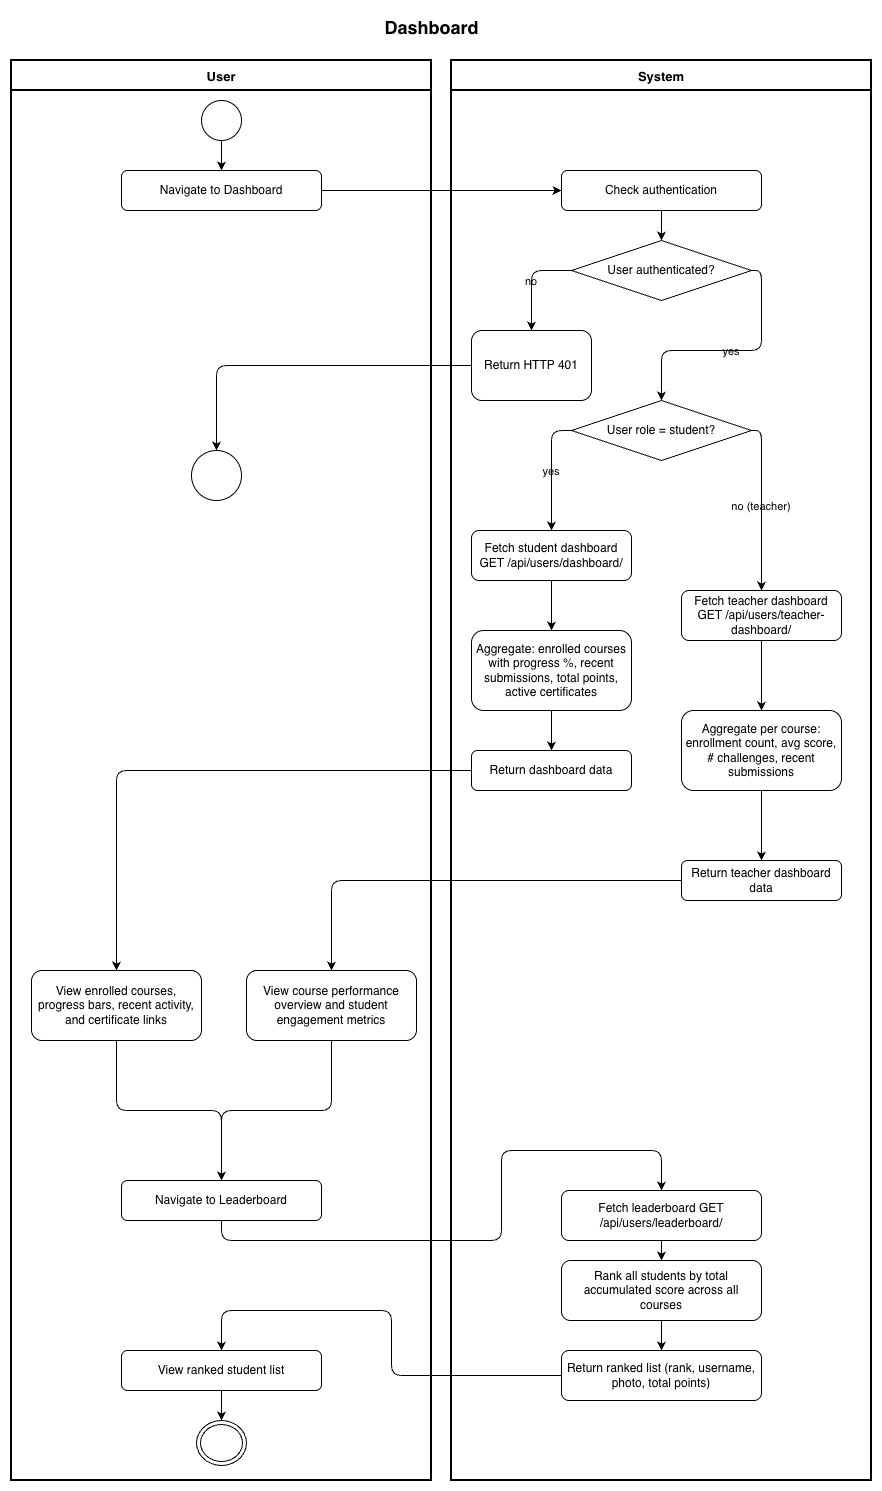

The diagram above was exported from draw.io. Its source (the exported page's mxGraphModel, read from the mxfile embedded in the PNG):
<mxGraphModel dx="1018" dy="815" grid="1" gridSize="10" guides="1" tooltips="1" connect="1" arrows="1" fold="1" page="1" pageScale="1" pageWidth="827" pageHeight="1169" background="#ffffff" math="0" shadow="0" adaptiveColors="auto">
  <root>
    <mxCell id="0" />
    <mxCell id="1" parent="0" />
    <mxCell id="2" parent="1" style="text;html=1;strokeColor=none;fillColor=none;align=center;fontSize=18;fontStyle=1;labelBackgroundColor=none;" value="Dashboard" vertex="1">
      <mxGeometry height="40" width="560" x="160" y="10" as="geometry" />
    </mxCell>
    <mxCell id="3" parent="1" style="swimlane;startSize=30;fontStyle=1;fontSize=13;swimlaneLine=1;strokeWidth=2;labelBackgroundColor=none;" value="User" vertex="1">
      <mxGeometry height="1420" width="420" x="20" y="60" as="geometry" />
    </mxCell>
    <mxCell id="5" parent="3" style="ellipse;aspect=fixed;labelBackgroundColor=none;" value="" vertex="1">
      <mxGeometry height="40" width="40" x="190" y="40" as="geometry" />
    </mxCell>
    <mxCell id="6" parent="3" style="rounded=1;whiteSpace=wrap;html=1;labelBackgroundColor=none;" value="Navigate to Dashboard" vertex="1">
      <mxGeometry height="40" width="200" x="110" y="110" as="geometry" />
    </mxCell>
    <mxCell id="10" parent="3" style="ellipse;aspect=fixed;labelBackgroundColor=none;" value="" vertex="1">
      <mxGeometry height="50" width="50" x="180" y="390" as="geometry" />
    </mxCell>
    <mxCell id="15" parent="3" style="rounded=1;whiteSpace=wrap;html=1;labelBackgroundColor=none;" value="View enrolled courses, progress bars, recent activity, and certificate links" vertex="1">
      <mxGeometry height="70" width="170" x="20" y="910" as="geometry" />
    </mxCell>
    <mxCell id="19" parent="3" style="rounded=1;whiteSpace=wrap;html=1;labelBackgroundColor=none;" value="View course performance overview and student engagement metrics" vertex="1">
      <mxGeometry height="70" width="170" x="235" y="910" as="geometry" />
    </mxCell>
    <mxCell id="20" parent="3" style="rounded=1;whiteSpace=wrap;html=1;labelBackgroundColor=none;" value="Navigate to Leaderboard" vertex="1">
      <mxGeometry height="40" width="200" x="110" y="1120" as="geometry" />
    </mxCell>
    <mxCell id="24" parent="3" style="rounded=1;whiteSpace=wrap;html=1;labelBackgroundColor=none;" value="View ranked student list" vertex="1">
      <mxGeometry height="40" width="200" x="110" y="1290" as="geometry" />
    </mxCell>
    <mxCell id="25" parent="3" style="ellipse;html=1;shape=endState;labelBackgroundColor=none;" value="" vertex="1">
      <mxGeometry height="45" width="50" x="185" y="1360" as="geometry" />
    </mxCell>
    <mxCell id="4" parent="1" style="swimlane;startSize=30;fontStyle=1;fontSize=13;swimlaneLine=1;strokeWidth=2;labelBackgroundColor=none;" value="System" vertex="1">
      <mxGeometry height="1420" width="420" x="460" y="60" as="geometry" />
    </mxCell>
    <mxCell id="7" parent="4" style="rounded=1;whiteSpace=wrap;html=1;labelBackgroundColor=none;" value="Check authentication" vertex="1">
      <mxGeometry height="40" width="200" x="110" y="110" as="geometry" />
    </mxCell>
    <mxCell id="8" parent="4" style="rhombus;whiteSpace=wrap;html=1;labelBackgroundColor=none;" value="User authenticated?" vertex="1">
      <mxGeometry height="60" width="180" x="120" y="180" as="geometry" />
    </mxCell>
    <mxCell id="9" parent="4" style="rounded=1;whiteSpace=wrap;html=1;labelBackgroundColor=none;" value="Return HTTP 401" vertex="1">
      <mxGeometry height="70" width="120" x="20" y="270" as="geometry" />
    </mxCell>
    <mxCell id="11" parent="4" style="rhombus;whiteSpace=wrap;html=1;labelBackgroundColor=none;" value="User role = student?" vertex="1">
      <mxGeometry height="60" width="180" x="120" y="340" as="geometry" />
    </mxCell>
    <mxCell id="12" parent="4" style="rounded=1;whiteSpace=wrap;html=1;labelBackgroundColor=none;" value="Fetch student dashboard GET /api/users/dashboard/" vertex="1">
      <mxGeometry height="50" width="160" x="20" y="470" as="geometry" />
    </mxCell>
    <mxCell id="13" parent="4" style="rounded=1;whiteSpace=wrap;html=1;labelBackgroundColor=none;" value="Aggregate: enrolled courses with progress %, recent submissions, total points, active certificates" vertex="1">
      <mxGeometry height="80" width="160" x="20" y="570" as="geometry" />
    </mxCell>
    <mxCell id="14" parent="4" style="rounded=1;whiteSpace=wrap;html=1;labelBackgroundColor=none;" value="Return dashboard data" vertex="1">
      <mxGeometry height="40" width="160" x="20" y="690" as="geometry" />
    </mxCell>
    <mxCell id="16" parent="4" style="rounded=1;whiteSpace=wrap;html=1;labelBackgroundColor=none;" value="Fetch teacher dashboard GET /api/users/teacher-dashboard/" vertex="1">
      <mxGeometry height="50" width="160" x="230" y="530" as="geometry" />
    </mxCell>
    <mxCell id="17" parent="4" style="rounded=1;whiteSpace=wrap;html=1;labelBackgroundColor=none;" value="Aggregate per course: enrollment count, avg score, # challenges, recent submissions" vertex="1">
      <mxGeometry height="80" width="160" x="230" y="650" as="geometry" />
    </mxCell>
    <mxCell id="18" parent="4" style="rounded=1;whiteSpace=wrap;html=1;labelBackgroundColor=none;" value="Return teacher dashboard data" vertex="1">
      <mxGeometry height="40" width="160" x="230" y="800" as="geometry" />
    </mxCell>
    <mxCell id="21" parent="4" style="rounded=1;whiteSpace=wrap;html=1;labelBackgroundColor=none;" value="Fetch leaderboard GET /api/users/leaderboard/" vertex="1">
      <mxGeometry height="50" width="200" x="110" y="1130" as="geometry" />
    </mxCell>
    <mxCell id="22" parent="4" style="rounded=1;whiteSpace=wrap;html=1;labelBackgroundColor=none;" value="Rank all students by total accumulated score across all courses" vertex="1">
      <mxGeometry height="60" width="200" x="110" y="1200" as="geometry" />
    </mxCell>
    <mxCell id="23" parent="4" style="rounded=1;whiteSpace=wrap;html=1;labelBackgroundColor=none;" value="Return ranked list (rank, username, photo, total points)" vertex="1">
      <mxGeometry height="50" width="200" x="110" y="1290" as="geometry" />
    </mxCell>
    <mxCell id="50" edge="1" parent="1" source="5" style="edgeStyle=orthogonalEdgeStyle;labelBackgroundColor=none;fontColor=default;" target="6">
      <mxGeometry relative="1" as="geometry" />
    </mxCell>
    <mxCell id="51" edge="1" parent="1" source="6" style="edgeStyle=orthogonalEdgeStyle;labelBackgroundColor=none;fontColor=default;" target="7">
      <mxGeometry relative="1" as="geometry" />
    </mxCell>
    <mxCell id="52" edge="1" parent="1" source="7" style="edgeStyle=orthogonalEdgeStyle;labelBackgroundColor=none;fontColor=default;" target="8">
      <mxGeometry relative="1" as="geometry" />
    </mxCell>
    <mxCell id="53" edge="1" parent="1" source="8" style="edgeStyle=orthogonalEdgeStyle;labelBackgroundColor=none;fontColor=default;exitX=0;exitY=0.5;exitDx=0;exitDy=0;" target="9" value="no">
      <mxGeometry relative="1" as="geometry" />
    </mxCell>
    <mxCell id="54" edge="1" parent="1" source="9" style="edgeStyle=orthogonalEdgeStyle;labelBackgroundColor=none;fontColor=default;" target="10">
      <mxGeometry relative="1" as="geometry" />
    </mxCell>
    <mxCell id="55" edge="1" parent="1" source="8" style="edgeStyle=orthogonalEdgeStyle;labelBackgroundColor=none;fontColor=default;exitX=1;exitY=0.5;exitDx=0;exitDy=0;" target="11" value="yes">
      <mxGeometry relative="1" as="geometry" />
    </mxCell>
    <mxCell id="56" edge="1" parent="1" source="11" style="edgeStyle=orthogonalEdgeStyle;labelBackgroundColor=none;fontColor=default;exitX=0;exitY=0.5;exitDx=0;exitDy=0;" target="12" value="yes">
      <mxGeometry relative="1" as="geometry" />
    </mxCell>
    <mxCell id="57" edge="1" parent="1" source="12" style="edgeStyle=orthogonalEdgeStyle;labelBackgroundColor=none;fontColor=default;" target="13">
      <mxGeometry relative="1" as="geometry" />
    </mxCell>
    <mxCell id="58" edge="1" parent="1" source="13" style="edgeStyle=orthogonalEdgeStyle;labelBackgroundColor=none;fontColor=default;" target="14">
      <mxGeometry relative="1" as="geometry" />
    </mxCell>
    <mxCell id="59" edge="1" parent="1" source="14" style="edgeStyle=orthogonalEdgeStyle;labelBackgroundColor=none;fontColor=default;" target="15">
      <mxGeometry relative="1" as="geometry" />
    </mxCell>
    <mxCell id="60" edge="1" parent="1" source="15" style="edgeStyle=orthogonalEdgeStyle;labelBackgroundColor=none;fontColor=default;" target="20">
      <mxGeometry relative="1" as="geometry" />
    </mxCell>
    <mxCell id="61" edge="1" parent="1" source="11" style="edgeStyle=orthogonalEdgeStyle;labelBackgroundColor=none;fontColor=default;exitX=1;exitY=0.5;exitDx=0;exitDy=0;" target="16" value="no (teacher)">
      <mxGeometry relative="1" as="geometry" />
    </mxCell>
    <mxCell id="62" edge="1" parent="1" source="16" style="edgeStyle=orthogonalEdgeStyle;labelBackgroundColor=none;fontColor=default;" target="17">
      <mxGeometry relative="1" as="geometry" />
    </mxCell>
    <mxCell id="63" edge="1" parent="1" source="17" style="edgeStyle=orthogonalEdgeStyle;labelBackgroundColor=none;fontColor=default;" target="18">
      <mxGeometry relative="1" as="geometry" />
    </mxCell>
    <mxCell id="64" edge="1" parent="1" source="18" style="edgeStyle=orthogonalEdgeStyle;labelBackgroundColor=none;fontColor=default;" target="19">
      <mxGeometry relative="1" as="geometry" />
    </mxCell>
    <mxCell id="65" edge="1" parent="1" source="19" style="edgeStyle=orthogonalEdgeStyle;labelBackgroundColor=none;fontColor=default;" target="20">
      <mxGeometry relative="1" as="geometry" />
    </mxCell>
    <mxCell id="66" edge="1" parent="1" source="20" style="edgeStyle=orthogonalEdgeStyle;labelBackgroundColor=none;fontColor=default;" target="21">
      <mxGeometry relative="1" as="geometry">
        <Array as="points">
          <mxPoint x="230" y="1240" />
          <mxPoint x="510" y="1240" />
          <mxPoint x="510" y="1150" />
          <mxPoint x="670" y="1150" />
        </Array>
      </mxGeometry>
    </mxCell>
    <mxCell id="67" edge="1" parent="1" source="21" style="edgeStyle=orthogonalEdgeStyle;labelBackgroundColor=none;fontColor=default;" target="22">
      <mxGeometry relative="1" as="geometry" />
    </mxCell>
    <mxCell id="68" edge="1" parent="1" source="22" style="edgeStyle=orthogonalEdgeStyle;labelBackgroundColor=none;fontColor=default;" target="23">
      <mxGeometry relative="1" as="geometry" />
    </mxCell>
    <mxCell id="69" edge="1" parent="1" source="23" style="edgeStyle=orthogonalEdgeStyle;labelBackgroundColor=none;fontColor=default;" target="24">
      <mxGeometry relative="1" as="geometry">
        <Array as="points">
          <mxPoint x="400" y="1375" />
          <mxPoint x="400" y="1310" />
          <mxPoint x="230" y="1310" />
        </Array>
      </mxGeometry>
    </mxCell>
    <mxCell id="70" edge="1" parent="1" source="24" style="edgeStyle=orthogonalEdgeStyle;labelBackgroundColor=none;fontColor=default;" target="25">
      <mxGeometry relative="1" as="geometry" />
    </mxCell>
  </root>
</mxGraphModel>